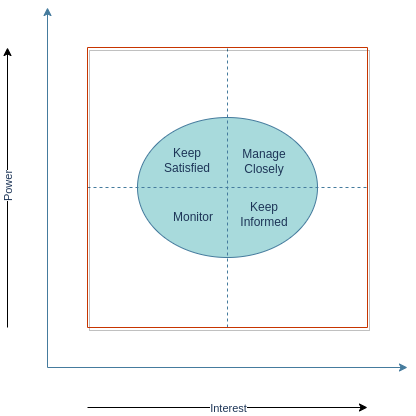

The diagram above was exported from draw.io. Its source (the exported page's mxGraphModel, read from the mxfile embedded in the PNG):
<mxGraphModel dx="796" dy="1662" grid="1" gridSize="10" guides="1" tooltips="1" connect="1" arrows="1" fold="1" page="1" pageScale="1" pageWidth="827" pageHeight="1169" background="none" math="0" shadow="0">
  <root>
    <mxCell id="0" />
    <mxCell id="1" parent="0" />
    <mxCell id="iFsJNXlUlUk8I7gOzgYS-18" value="" style="endArrow=classic;html=1;rounded=1;sketch=0;fontColor=#1D3557;strokeColor=#000000;fillColor=#A8DADC;curved=0;" edge="1" parent="1">
      <mxGeometry width="50" height="50" relative="1" as="geometry">
        <mxPoint x="160" y="320" as="sourcePoint" />
        <mxPoint x="160" y="40" as="targetPoint" />
      </mxGeometry>
    </mxCell>
    <mxCell id="iFsJNXlUlUk8I7gOzgYS-20" value="Power" style="edgeLabel;html=1;align=center;verticalAlign=middle;resizable=0;points=[];fontColor=#1D3557;rotation=-90;" vertex="1" connectable="0" parent="iFsJNXlUlUk8I7gOzgYS-18">
      <mxGeometry x="-0.15" relative="1" as="geometry">
        <mxPoint y="-21" as="offset" />
      </mxGeometry>
    </mxCell>
    <mxCell id="LWRpU6pT6qfQW0xPIDvR-1" value="" style="endArrow=classic;html=1;rounded=0;labelBackgroundColor=#F1FAEE;strokeColor=#457B9D;fontColor=#1D3557;" parent="1" edge="1">
      <mxGeometry width="50" height="50" relative="1" as="geometry">
        <mxPoint x="200" y="360" as="sourcePoint" />
        <mxPoint x="200" as="targetPoint" />
      </mxGeometry>
    </mxCell>
    <mxCell id="LWRpU6pT6qfQW0xPIDvR-2" value="" style="endArrow=classic;html=1;rounded=0;labelBackgroundColor=#F1FAEE;strokeColor=#457B9D;fontColor=#1D3557;" parent="1" edge="1">
      <mxGeometry width="50" height="50" relative="1" as="geometry">
        <mxPoint x="200" y="360" as="sourcePoint" />
        <mxPoint x="560" y="360" as="targetPoint" />
      </mxGeometry>
    </mxCell>
    <mxCell id="iFsJNXlUlUk8I7gOzgYS-6" value="" style="ellipse;whiteSpace=wrap;html=1;shadow=0;fillColor=#A8DADC;strokeColor=#457B9D;fontColor=#1D3557;" vertex="1" parent="1">
      <mxGeometry x="290" y="110" width="180" height="140" as="geometry" />
    </mxCell>
    <mxCell id="iFsJNXlUlUk8I7gOzgYS-7" value="" style="endArrow=none;dashed=1;html=1;rounded=0;labelBackgroundColor=#F1FAEE;strokeColor=#457B9D;fontColor=#1D3557;" edge="1" parent="1">
      <mxGeometry width="50" height="50" relative="1" as="geometry">
        <mxPoint x="380" y="320" as="sourcePoint" />
        <mxPoint x="380" y="40" as="targetPoint" />
      </mxGeometry>
    </mxCell>
    <mxCell id="iFsJNXlUlUk8I7gOzgYS-8" value="" style="endArrow=none;dashed=1;html=1;rounded=0;labelBackgroundColor=#F1FAEE;strokeColor=#457B9D;fontColor=#1D3557;" edge="1" parent="1">
      <mxGeometry width="50" height="50" relative="1" as="geometry">
        <mxPoint x="240" y="180" as="sourcePoint" />
        <mxPoint x="520" y="180" as="targetPoint" />
      </mxGeometry>
    </mxCell>
    <mxCell id="iFsJNXlUlUk8I7gOzgYS-9" value="Keep Satisfied" style="text;html=1;strokeColor=none;fillColor=none;align=center;verticalAlign=middle;whiteSpace=wrap;rounded=0;shadow=1;fontColor=#1D3557;" vertex="1" parent="1">
      <mxGeometry x="310" y="138" width="60" height="30" as="geometry" />
    </mxCell>
    <mxCell id="iFsJNXlUlUk8I7gOzgYS-10" value="Monitor" style="text;html=1;strokeColor=none;fillColor=none;align=center;verticalAlign=middle;whiteSpace=wrap;rounded=0;shadow=1;fontColor=#1D3557;" vertex="1" parent="1">
      <mxGeometry x="316" y="195" width="60" height="30" as="geometry" />
    </mxCell>
    <mxCell id="iFsJNXlUlUk8I7gOzgYS-11" value="Manage Closely" style="text;html=1;strokeColor=none;fillColor=none;align=center;verticalAlign=middle;whiteSpace=wrap;rounded=0;shadow=1;fontColor=#1D3557;" vertex="1" parent="1">
      <mxGeometry x="387" y="139" width="60" height="30" as="geometry" />
    </mxCell>
    <mxCell id="iFsJNXlUlUk8I7gOzgYS-12" value="Keep Informed" style="text;html=1;strokeColor=none;fillColor=none;align=center;verticalAlign=middle;whiteSpace=wrap;rounded=0;shadow=1;fontColor=#1D3557;" vertex="1" parent="1">
      <mxGeometry x="387" y="192" width="60" height="30" as="geometry" />
    </mxCell>
    <mxCell id="iFsJNXlUlUk8I7gOzgYS-13" value="" style="swimlane;startSize=0;shadow=1;fillColor=#fa6800;strokeColor=#C73500;fontColor=#000000;" vertex="1" parent="1">
      <mxGeometry x="240" y="40" width="280" height="280" as="geometry" />
    </mxCell>
    <mxCell id="iFsJNXlUlUk8I7gOzgYS-21" value="" style="endArrow=classic;html=1;rounded=1;sketch=0;fontColor=#1D3557;strokeColor=#000000;fillColor=#A8DADC;curved=0;" edge="1" parent="1">
      <mxGeometry width="50" height="50" relative="1" as="geometry">
        <mxPoint x="240" y="400" as="sourcePoint" />
        <mxPoint x="520" y="400" as="targetPoint" />
      </mxGeometry>
    </mxCell>
    <mxCell id="iFsJNXlUlUk8I7gOzgYS-22" value="Interest" style="edgeLabel;html=1;align=center;verticalAlign=middle;resizable=0;points=[];fontColor=#1D3557;" vertex="1" connectable="0" parent="iFsJNXlUlUk8I7gOzgYS-21">
      <mxGeometry x="0.1786" relative="1" as="geometry">
        <mxPoint x="-25" as="offset" />
      </mxGeometry>
    </mxCell>
  </root>
</mxGraphModel>